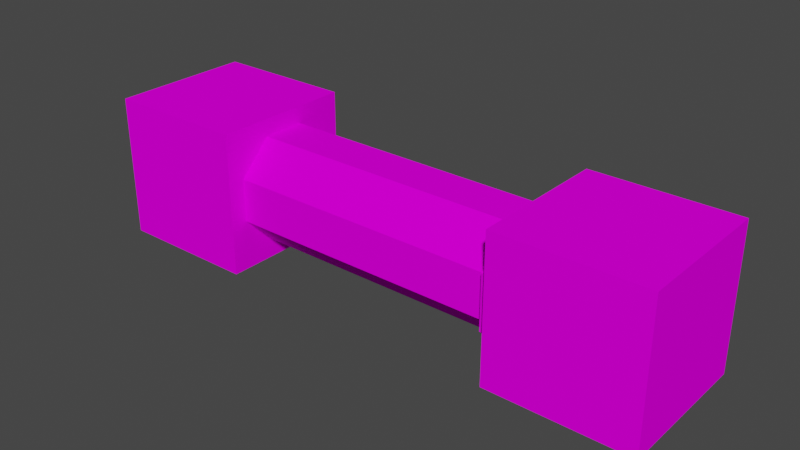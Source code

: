 # Source: heat_exchanger_small.blend  (saved by Blender 2.83.19; exported with 4.5.12 LTS)
import bpy
from mathutils import Matrix  # noqa: F401  (used for matrix-valued properties, if any)

bpy.ops.wm.read_factory_settings(use_empty=True)
scene = bpy.context.scene
scene.name = 'Scene'

# ---- collections
col_heatexchangersmall = bpy.data.collections.new('HeatExchangerSmall'); scene.collection.children.link(col_heatexchangersmall)

# ---- images (referenced by path relative to the original .blend; pixels are not part of the script)
import os
ASSET_DIR = os.environ.get("B2B_ASSET_DIR", "")  # directory of the original .blend (textures are referenced by path, not embedded)
HERE = os.path.dirname(os.path.abspath(__file__))  # packed textures are extracted next to this script under _unpacked/

def load_image(name, relpath, width, height, colorspace="sRGB"):
    """Load a texture the original file referenced (path relative to the .blend, or extracted next to this script)."""
    p = next((c for c in (os.path.join(HERE, relpath), os.path.join(ASSET_DIR, relpath)) if relpath and os.path.exists(c)), "")
    if p:
        img = bpy.data.images.load(p, check_existing=True)
        img.name = name
    else:  # same state as the original file: an image datablock whose file is absent (Cycles renders it pink)
        img = bpy.data.images.new(name, width, height)
        img.source = "FILE"
        img.filepath = "//" + (relpath or name)
    img.colorspace_settings.name = colorspace
    return img
img_cube_small_png = load_image('cube_small.png', 'cube_small.png', 1024, 1024, 'sRGB')
img_pipe_small_png = load_image('pipe_small.png', 'pipe_small.png', 1024, 1024, 'sRGB')

# ---- materials (node trees are filled in below, after node groups)
mat_cube = bpy.data.materials.new('cube')
mat_cube.use_transparent_shadow = False
mat_pipe = bpy.data.materials.new('pipe')
mat_pipe.use_transparent_shadow = False

# ---- material node trees
mat_cube.use_nodes = True; mat_cube.node_tree.nodes.clear()
_N = mat_cube.node_tree.nodes; _L = mat_cube.node_tree.links
n0 = _N.new('ShaderNodeTexCoord'); n0.name = 'Texture Coordinate'; n0.location = (-357, 249)
n1 = _N.new('ShaderNodeMapping'); n1.name = 'Mapping'; n1.location = (-148, 266)
n2 = _N.new('ShaderNodeOutputMaterial'); n2.name = 'Material Output'; n2.location = (589, 247)
n3 = _N.new('ShaderNodeTexImage'); n3.name = 'Image Texture'; n3.location = (29, 183)
n3.image = img_cube_small_png
n3.interpolation = 'Closest'
n4 = _N.new('ShaderNodeBsdfPrincipled'); n4.name = 'Principled BSDF'; n4.location = (300, 261)
n4.distribution = 'GGX'
n4.subsurface_method = 'BURLEY'
n4.inputs[3].default_value = 1.45
n4.inputs[13].default_value = 0.0
n4.inputs[27].default_value = (0.0, 0.0, 0.0, 1.0)
n4.inputs[28].default_value = 1.0
_L.new(n0.outputs[2], n1.inputs[0])
_L.new(n1.outputs[0], n3.inputs[0])
_L.new(n3.outputs[0], n4.inputs[0])
_L.new(n4.outputs[0], n2.inputs[0])
n2.is_active_output = True
mat_pipe.use_nodes = True; mat_pipe.node_tree.nodes.clear()
_N = mat_pipe.node_tree.nodes; _L = mat_pipe.node_tree.links
n0 = _N.new('ShaderNodeMapping'); n0.name = 'Mapping'; n0.location = (-82, 348)
n1 = _N.new('ShaderNodeTexCoord'); n1.name = 'Texture Coordinate'; n1.location = (-290, 330)
n2 = _N.new('ShaderNodeTexImage'); n2.name = 'Image Texture'; n2.location = (120, 283)
n2.image = img_pipe_small_png
n2.interpolation = 'Closest'
n2.extension = 'CLIP'
n3 = _N.new('ShaderNodeOutputMaterial'); n3.name = 'Material Output'; n3.location = (770, 337)
n4 = _N.new('ShaderNodeBsdfPrincipled'); n4.name = 'Principled BSDF'; n4.location = (447, 337)
n4.distribution = 'GGX'
n4.subsurface_method = 'BURLEY'
n4.inputs[3].default_value = 1.45
n4.inputs[13].default_value = 0.0
n4.inputs[27].default_value = (0.0, 0.0, 0.0, 1.0)
n4.inputs[28].default_value = 1.0
_L.new(n0.outputs[0], n2.inputs[0])
_L.new(n1.outputs[2], n0.inputs[0])
_L.new(n2.outputs[0], n4.inputs[0])
_L.new(n4.outputs[0], n3.inputs[0])
n3.is_active_output = True

# ---- world
world_world = bpy.data.worlds.new('World'); scene.world = world_world
world_world.use_nodes = True; world_world.node_tree.nodes.clear()
_N = world_world.node_tree.nodes; _L = world_world.node_tree.links
n0 = _N.new('ShaderNodeOutputWorld'); n0.name = 'World Output'; n0.location = (300, 300)
n1 = _N.new('ShaderNodeBackground'); n1.name = 'Background'; n1.location = (10, 300)
n1.inputs[0].default_value = (0.05088, 0.05088, 0.05088, 1.0)
_L.new(n1.outputs[0], n0.inputs[0])
n0.is_active_output = True
world_world.color = (0.05088, 0.05088, 0.05088)
world_world.use_sun_shadow = False
world_world.sun_shadow_jitter_overblur = 0.0

# ---- meshes
me_cube_cube_005 = bpy.data.meshes.new('Cube_Cube.005')
me_cube_cube_005.from_pydata([(3.0, 1.0, 1.0), (3.0, 0.0, 0.0), (3.0, 0.0, 1.0), (3.0, 1.0, 0.0), (4.0, 0.0, 0.0), (4.0, 1.0, 0.0), (4.0, 0.0, 1.0), (4.0, 1.0, 1.0)], [], [(5, 7, 6, 4), (7, 0, 2, 6), (4, 6, 2, 1), (3, 0, 7, 5), (0, 3, 1, 2), (3, 5, 4, 1)])
me_cube_cube_005.polygons.foreach_set('use_smooth', [True] * 6)
_k = set([(0, 2), (0, 3), (0, 7), (1, 2), (1, 3), (1, 4), (2, 6), (3, 5), (4, 5), (4, 6), (5, 7), (6, 7)])
me_cube_cube_005.attributes.new('sharp_edge', 'BOOLEAN', 'EDGE').data.foreach_set('value', [ (min(e.vertices), max(e.vertices)) in _k for e in me_cube_cube_005.edges])
_uv = me_cube_cube_005.uv_layers.new(name='CubeUV2')
_uv.uv.foreach_set('vector', [0.375, 0.5, 0.375, 0.75, 0.625, 0.75, 0.625, 0.5, 0.375, 0.75, 0.375, 1.0, 0.625, 1.0, 0.625, 0.75, 0.625, 0.5, 0.625, 0.75, 0.875, 0.75, 0.875, 0.5, 0.125, 0.5, 0.125, 0.75, 0.375, 0.75, 0.375, 0.5, 0.375, 0.0, 0.375, 0.25, 0.625, 0.25, 0.625, 0.0, 0.375, 0.25, 0.375, 0.5, 0.625, 0.5, 0.625, 0.25])
me_cube_cube_005.materials.append(mat_cube)
me_cube_cube_005.use_remesh_fix_poles = True
me_cube_cube_005.use_remesh_preserve_attributes = False
me_cube_cube_005.use_mirror_vertex_groups = False
me_cube_cube_005.auto_texspace = False
me_cube_cube_005.update()
me_cube_cube_005.normals_split_custom_set([tuple(v) for v in zip(*[iter([1.0, 0.0, 0.0, 1.0, 0.0, 0.0, 1.0, 0.0, 0.0, 1.0, 0.0, 0.0, 0.0, 0.0, 1.0, 0.0, 0.0, 1.0, 0.0, 0.0, 1.0, 0.0, 0.0, 1.0, 0.0, -1.0, 0.0, 0.0, -1.0, 0.0, 0.0, -1.0, 0.0, 0.0, -1.0, 0.0, 0.0, 1.0, 0.0, 0.0, 1.0, 0.0, 0.0, 1.0, 0.0, 0.0, 1.0, 0.0, -1.0, 0.0, 0.0, -1.0, 0.0, 0.0, -1.0, 0.0, 0.0, -1.0, 0.0, 0.0, 0.0, 0.0, -1.0, 0.0, 0.0, -1.0, 0.0, 0.0, -1.0, 0.0, 0.0, -1.0])] * 3)])
me_cylinder_cylinder_012 = bpy.data.meshes.new('Cylinder_Cylinder.012')
me_cylinder_cylinder_012.from_pydata([(1.0, -0.3751, -0.1608), (-1.0, -0.3751, 0.1608), (-1.0, -0.3751, -0.1608), (1.0, -0.3751, 0.1608), (-1.0, -0.1608, 0.3751), (1.0, -0.1608, 0.3751), (-1.0, 0.1608, 0.3751), (1.0, 0.1608, 0.3751), (-1.0, 0.3751, 0.1608), (1.0, 0.3751, 0.1608), (-1.0, 0.3751, -0.1608), (1.0, 0.3751, -0.1608), (-1.0, 0.1608, -0.3751), (1.0, 0.1608, -0.3751), (-1.0, -0.1608, -0.3751), (1.0, -0.1608, -0.3751)], [], [(3, 5, 4, 1), (5, 7, 6, 4), (15, 0, 2, 14), (11, 13, 12, 10), (13, 15, 14, 12), (7, 9, 8, 6), (9, 11, 10, 8), (0, 3, 1, 2)])
me_cylinder_cylinder_012.polygons.foreach_set('use_smooth', [True] * 8)
_k = set([(0, 2), (0, 3), (0, 15), (1, 2), (1, 3), (1, 4), (2, 14), (3, 5), (4, 5), (4, 6), (5, 7), (6, 7), (6, 8), (7, 9), (8, 9), (8, 10), (9, 11), (10, 11), (10, 12), (11, 13), (12, 13), (12, 14), (13, 15), (14, 15)])
me_cylinder_cylinder_012.attributes.new('sharp_edge', 'BOOLEAN', 'EDGE').data.foreach_set('value', [ (min(e.vertices), max(e.vertices)) in _k for e in me_cylinder_cylinder_012.edges])
_uv = me_cylinder_cylinder_012.uv_layers.new(name='UVMap')
_uv.uv.foreach_set('vector', [0.5312, 0.0, 0.625, 0.0, 0.625, 0.8125, 0.5312, 0.8125, 0.625, 0.0, 0.6875, 0.0, 0.6875, 0.8125, 0.625, 0.8125, 0.3438, 0.0, 0.4375, 0.0, 0.4375, 0.8125, 0.3438, 0.8125, 0.1562, 0.0, 0.25, 0.0, 0.25, 0.8125, 0.1562, 0.8125, 0.25, 0.0, 0.3438, 0.0, 0.3438, 0.8125, 0.25, 0.8125, 0.0, 0.0, 0.0625, 0.0, 0.0625, 0.8125, 0.0, 0.8125, 0.0625, 0.0, 0.1562, 0.0, 0.1562, 0.8125, 0.0625, 0.8125, 0.4375, 0.0, 0.5312, 0.0, 0.5312, 0.8125, 0.4375, 0.8125])
me_cylinder_cylinder_012.materials.append(mat_pipe)
me_cylinder_cylinder_012.use_remesh_fix_poles = True
me_cylinder_cylinder_012.use_remesh_preserve_attributes = False
me_cylinder_cylinder_012.use_mirror_vertex_groups = False
me_cylinder_cylinder_012.update()
me_cylinder_cylinder_012.normals_split_custom_set([tuple(v) for v in zip(*[iter([0.0, -0.7071, 0.7071, 0.0, -0.7071, 0.7071, 0.0, -0.7071, 0.7071, 0.0, -0.7071, 0.7071, 0.0, 0.0, 1.0, 0.0, 0.0, 1.0, 0.0, 0.0, 1.0, 0.0, 0.0, 1.0, 0.0, -0.7071, -0.7071, 0.0, -0.7071, -0.7071, 0.0, -0.7071, -0.7071, 0.0, -0.7071, -0.7071, 0.0, 0.7071, -0.7071, 0.0, 0.7071, -0.7071, 0.0, 0.7071, -0.7071, 0.0, 0.7071, -0.7071, 0.0, 0.0, -1.0, 0.0, 0.0, -1.0, 0.0, 0.0, -1.0, 0.0, 0.0, -1.0, 0.0, 0.7071, 0.7071, 0.0, 0.7071, 0.7071, 0.0, 0.7071, 0.7071, 0.0, 0.7071, 0.7071, 0.0, 1.0, 0.0, 0.0, 1.0, 0.0, 0.0, 1.0, 0.0, 0.0, 1.0, 0.0, 0.0, -1.0, 0.0, 0.0, -1.0, 0.0, 0.0, -1.0, 0.0, 0.0, -1.0, 0.0])] * 3)])
me_cube_002_cube_001 = bpy.data.meshes.new('Cube.002_Cube.001')
me_cube_002_cube_001.from_pydata([(1.0, 1.0, 0.0), (1.0, 0.0, 1.0), (1.0, 0.0, 0.0), (1.0, 1.0, 1.0), (0.0, 0.0, 1.0), (0.0, 1.0, 1.0), (0.0, 0.0, 0.0), (0.0, 1.0, 0.0)], [], [(7, 0, 2, 6), (3, 5, 4, 1), (4, 6, 2, 1), (3, 0, 7, 5), (0, 3, 1, 2), (5, 7, 6, 4)])
me_cube_002_cube_001.polygons.foreach_set('use_smooth', [True] * 6)
_k = set([(0, 2), (0, 3), (0, 7), (1, 2), (1, 3), (1, 4), (2, 6), (3, 5), (4, 5), (4, 6), (5, 7), (6, 7)])
me_cube_002_cube_001.attributes.new('sharp_edge', 'BOOLEAN', 'EDGE').data.foreach_set('value', [ (min(e.vertices), max(e.vertices)) in _k for e in me_cube_002_cube_001.edges])
_uv = me_cube_002_cube_001.uv_layers.new(name='CubeUV1')
_uv.uv.foreach_set('vector', [0.375, 0.75, 0.375, 1.0, 0.625, 1.0, 0.625, 0.75, 0.375, 0.25, 0.375, 0.5, 0.625, 0.5, 0.625, 0.25, 0.625, 0.5, 0.625, 0.75, 0.875, 0.75, 0.875, 0.5, 0.125, 0.5, 0.125, 0.75, 0.375, 0.75, 0.375, 0.5, 0.375, 0.0, 0.375, 0.25, 0.625, 0.25, 0.625, 0.0, 0.375, 0.5, 0.375, 0.75, 0.625, 0.75, 0.625, 0.5])
me_cube_002_cube_001.materials.append(mat_cube)
me_cube_002_cube_001.use_remesh_fix_poles = True
me_cube_002_cube_001.use_remesh_preserve_attributes = False
me_cube_002_cube_001.use_mirror_vertex_groups = False
me_cube_002_cube_001.update()
me_cube_002_cube_001.normals_split_custom_set([tuple(v) for v in zip(*[iter([0.0, 0.0, -1.0, 0.0, 0.0, -1.0, 0.0, 0.0, -1.0, 0.0, 0.0, -1.0, 0.0, 0.0, 1.0, 0.0, 0.0, 1.0, 0.0, 0.0, 1.0, 0.0, 0.0, 1.0, 0.0, -1.0, 0.0, 0.0, -1.0, 0.0, 0.0, -1.0, 0.0, 0.0, -1.0, 0.0, 0.0, 1.0, 0.0, 0.0, 1.0, 0.0, 0.0, 1.0, 0.0, 0.0, 1.0, 0.0, 1.0, 0.0, 0.0, 1.0, 0.0, 0.0, 1.0, 0.0, 0.0, 1.0, 0.0, 0.0, -1.0, 0.0, 0.0, -1.0, 0.0, 0.0, -1.0, 0.0, 0.0, -1.0, 0.0, 0.0])] * 3)])
me_cylinder_001 = bpy.data.meshes.new('Cylinder.001')
me_cylinder_001.from_pydata([(3.0, 0.0625, 0.3125), (2.938, 0.0625, 0.6875), (2.938, 0.0625, 0.3125), (3.0, 0.0625, 0.6875), (2.938, 0.3125, 0.9375), (3.0, 0.6875, 0.9375), (2.938, 0.6875, 0.9375), (3.0, 0.9375, 0.6875), (2.938, 0.9375, 0.6875), (3.0, 0.9375, 0.3125), (2.938, 0.9375, 0.3125), (2.938, 0.6875, 0.0625), (3.0, 0.3125, 0.9375), (3.0, 0.6875, 0.0625), (2.938, 0.3125, 0.0625), (3.0, 0.3125, 0.0625), (3.0, 0.5, 0.9375), (3.0, 0.0625, 0.5), (3.0, 0.1875, 0.8125), (3.0, 0.8125, 0.8125), (3.0, 0.9375, 0.5), (3.0, 0.8125, 0.1875), (3.0, 0.1875, 0.1875), (3.0, 0.5, 0.0625)], [], [(20, 9, 10), (16, 5, 6), (17, 1, 2), (21, 11, 10), (23, 14, 11), (22, 2, 14), (19, 7, 8), (18, 4, 1), (10, 8, 20), (8, 7, 20), (6, 4, 16), (4, 12, 16), (2, 0, 17), (17, 3, 1), (10, 9, 21), (21, 13, 11), (11, 13, 23), (23, 15, 14), (14, 15, 22), (22, 0, 2), (8, 6, 19), (6, 5, 19), (1, 3, 18), (18, 12, 4), (2, 11, 14), (2, 10, 11), (1, 10, 2), (1, 8, 10), (4, 8, 1), (4, 6, 8)])
me_cylinder_001.polygons.foreach_set('use_smooth', [1, 1, 1, 1, 1, 1, 1, 1, 1, 1, 1, 1, 1, 1, 1, 1, 1, 1, 1, 1, 1, 1, 1, 1, 0, 0, 0, 0, 0, 0])
_k = set([(0, 2), (0, 17), (0, 22), (1, 2), (1, 3), (1, 4), (2, 14), (3, 17), (3, 18), (4, 6), (4, 12), (5, 6), (5, 16), (5, 19), (6, 8), (7, 8), (7, 19), (7, 20), (8, 10), (9, 10), (9, 20), (9, 21), (10, 11), (11, 13), (11, 14), (12, 16), (12, 18), (13, 21), (13, 23), (14, 15), (15, 22), (15, 23)])
me_cylinder_001.attributes.new('sharp_edge', 'BOOLEAN', 'EDGE').data.foreach_set('value', [ (min(e.vertices), max(e.vertices)) in _k for e in me_cylinder_001.edges])
_uv = me_cylinder_001.uv_layers.new(name='UVMap')
_uv.uv.foreach_set('vector', [0.625, 0.8125, 0.5938, 0.8125, 0.5938, 0.7812, 0.125, 0.8125, 0.09375, 0.8125, 0.09375, 0.7812, 0.3125, 0.8125, 0.25, 0.7812, 0.3438, 0.7812, 0.5625, 0.8125, 0.5, 0.7812, 0.5938, 0.7812, 0.4688, 0.8125, 0.4375, 0.7812, 0.5, 0.7812, 0.375, 0.8125, 0.3438, 0.7812, 0.4375, 0.7812, 0.03125, 0.8125, 0.0, 0.8125, 0.0, 0.7812, 0.2188, 0.8125, 0.1562, 0.7812, 0.25, 0.7812, 0.5938, 0.7812, 0.6875, 0.7812, 0.625, 0.8125, 0.6875, 0.7812, 0.6875, 0.8125, 0.625, 0.8125, 0.09375, 0.7812, 0.1562, 0.7812, 0.125, 0.8125, 0.1562, 0.7812, 0.1562, 0.8125, 0.125, 0.8125, 0.3438, 0.7812, 0.3438, 0.8125, 0.3125, 0.8125, 0.3125, 0.8125, 0.25, 0.8125, 0.25, 0.7812, 0.5938, 0.7812, 0.5938, 0.8125, 0.5625, 0.8125, 0.5625, 0.8125, 0.5, 0.8125, 0.5, 0.7812, 0.5, 0.7812, 0.5, 0.8125, 0.4688, 0.8125, 0.4688, 0.8125, 0.4375, 0.8125, 0.4375, 0.7812, 0.4375, 0.7812, 0.4375, 0.8125, 0.375, 0.8125, 0.375, 0.8125, 0.3438, 0.8125, 0.3438, 0.7812, 0.0, 0.7812, 0.09375, 0.7812, 0.03125, 0.8125, 0.09375, 0.7812, 0.09375, 0.8125, 0.03125, 0.8125, 0.25, 0.7812, 0.25, 0.8125, 0.2188, 0.8125, 0.2188, 0.8125, 0.1562, 0.8125, 0.1562, 0.7812, 0.1875, 0.25, 0.09375, 0.4688, 0.09375, 0.3438, 0.1875, 0.25, 0.1875, 0.5625, 0.09375, 0.4688, 0.3125, 0.25, 0.1875, 0.5625, 0.1875, 0.25, 0.3125, 0.25, 0.3125, 0.5625, 0.1875, 0.5625, 0.4062, 0.3438, 0.3125, 0.5625, 0.3125, 0.25, 0.4062, 0.3438, 0.4062, 0.4688, 0.3125, 0.5625])
me_cylinder_001.materials.append(mat_pipe)
me_cylinder_001.use_remesh_fix_poles = True
me_cylinder_001.use_remesh_preserve_attributes = False
me_cylinder_001.use_mirror_vertex_groups = False
me_cylinder_001.update()
me_cylinder_001.normals_split_custom_set([tuple(v) for v in zip(*[iter([0.0, 1.0, 0.0, 0.0, 1.0, 0.0, 0.0, 1.0, 0.0, 0.0, 0.0, 1.0, 0.0, 0.0, 1.0, 0.0, 0.0, 1.0, 0.0, -1.0, 0.0, 0.0, -1.0, 0.0, 0.0, -1.0, 0.0, 0.0, 0.7071, -0.7071, 0.0, 0.7071, -0.7071, 0.0, 0.7071, -0.7071, 0.0, 0.0, -1.0, 0.0, 0.0, -1.0, 0.0, 0.0, -1.0, 0.0, -0.7071, -0.7071, 0.0, -0.7071, -0.7071, 0.0, -0.7071, -0.7071, 0.0, 0.7071, 0.7071, 0.0, 0.7071, 0.7071, 0.0, 0.7071, 0.7071, 0.0, -0.7071, 0.7071, 0.0, -0.7071, 0.7071, 0.0, -0.7071, 0.7071, 0.0, 1.0, 0.0, 0.0, 1.0, 0.0, 0.0, 1.0, 0.0, 0.0, 1.0, 0.0, 0.0, 1.0, 0.0, 0.0, 1.0, 0.0, 0.0, 0.0, 1.0, 0.0, 0.0, 1.0, 0.0, 0.0, 1.0, 0.0, 0.0, 1.0, 0.0, 0.0, 1.0, 0.0, 0.0, 1.0, 0.0, -1.0, 0.0, 0.0, -1.0, 0.0, 0.0, -1.0, 0.0, 0.0, -1.0, 0.0, 0.0, -1.0, 0.0, 0.0, -1.0, 0.0, 0.0, 0.7071, -0.7071, 0.0, 0.7071, -0.7071, 0.0, 0.7071, -0.7071, 0.0, 0.7071, -0.7071, 0.0, 0.7071, -0.7071, 0.0, 0.7071, -0.7071, 0.0, 0.0, -1.0, 0.0, 0.0, -1.0, 0.0, 0.0, -1.0, 0.0, 0.0, -1.0, 0.0, 0.0, -1.0, 0.0, 0.0, -1.0, 0.0, -0.7071, -0.7071, 0.0, -0.7071, -0.7071, 0.0, -0.7071, -0.7071, 0.0, -0.7071, -0.7071, 0.0, -0.7071, -0.7071, 0.0, -0.7071, -0.7071, 0.0, 0.7071, 0.7071, 0.0, 0.7071, 0.7071, 0.0, 0.7071, 0.7071, 0.0, 0.7071, 0.7071, 0.0, 0.7071, 0.7071, 0.0, 0.7071, 0.7071, 0.0, -0.7071, 0.7071, 0.0, -0.7071, 0.7071, 0.0, -0.7071, 0.7071, 0.0, -0.7071, 0.7071, 0.0, -0.7071, 0.7071, 0.0, -0.7071, 0.7071, -1.0, 0.0, 0.0, -1.0, 0.0, 0.0, -1.0, 0.0, 0.0, -1.0, 0.0, 0.0, -1.0, 0.0, 0.0, -1.0, 0.0, 0.0, -1.0, 0.0, 0.0, -1.0, 0.0, 0.0, -1.0, 0.0, 0.0, -1.0, 0.0, 0.0, -1.0, 0.0, 0.0, -1.0, 0.0, 0.0, -1.0, 0.0, 0.0, -1.0, 0.0, 0.0, -1.0, 0.0, 0.0, -1.0, 0.0, 0.0, -1.0, 0.0, 0.0, -1.0, 0.0, 0.0])] * 3)])

# ---- objects
ob_cube_cube_005 = bpy.data.objects.new('Cube_Cube.005', me_cube_cube_005)
ob_cylinder_cylinder_012 = bpy.data.objects.new('Cylinder_Cylinder.012', me_cylinder_cylinder_012)
ob_cube_002_cube_001 = bpy.data.objects.new('Cube.002_Cube.001', me_cube_002_cube_001)
ob_cylinder_001 = bpy.data.objects.new('Cylinder.001', me_cylinder_001)

# ---- transforms, parenting, visibility, modifiers, constraints
ob_cube_cube_005.location = (0.0, 0.0, 0.0)
ob_cube_cube_005.rotation_euler = (1.571, -0.0, 0.0)
ob_cube_cube_005.lineart.crease_threshold = 0.0
ob_cylinder_cylinder_012.location = (2.0, -0.5, 0.5)
ob_cylinder_cylinder_012.rotation_euler = (-2.356, -0.0, 0.0)
ob_cylinder_cylinder_012.lineart.crease_threshold = 0.0
ob_cube_002_cube_001.location = (0.0, 0.0, 0.0)
ob_cube_002_cube_001.rotation_euler = (1.571, -0.0, 0.0)
ob_cube_002_cube_001.lineart.crease_threshold = 0.0
ob_cylinder_001.location = (0.0, 0.0, 0.0)
ob_cylinder_001.rotation_euler = (1.571, -0.0, 0.0)
ob_cylinder_001.lineart.crease_threshold = 0.0

# ---- collection membership
scene.collection.objects.link(ob_cube_cube_005)
scene.collection.objects.link(ob_cylinder_cylinder_012)
scene.collection.objects.link(ob_cube_002_cube_001)
scene.collection.objects.link(ob_cylinder_001)

# ---- scene / render settings (as saved in the file)
scene.camera = ob_cylinder_cylinder_012
scene.frame_start = 1; scene.frame_end = 250; scene.frame_set(0)
scene.render.engine = 'BLENDER_EEVEE_NEXT'
scene.cycles.use_denoising = False
scene.cycles.samples = 128
scene.cycles.sampling_pattern = 'TABULATED_SOBOL'
scene.cycles.use_adaptive_sampling = False
scene.cycles.use_light_tree = False
scene.view_settings.view_transform = 'Filmic'
bpy.context.view_layer.update()

# ---- added for rendering (the .blend has no active camera and no usable light): camera, sun
cam_auto = bpy.data.cameras.new('AutoCamera')
cam_auto.lens = 50.0
cam_auto.sensor_width = 36.0
cam_auto.clip_end = 1000.0
ob_auto_camera = bpy.data.objects.new('AutoCamera', cam_auto)
scene.collection.objects.link(ob_auto_camera)
ob_auto_camera.location = (5.95273, -5.24328, 3.66219)
ob_auto_camera.rotation_euler = (1.09748, -7.21219e-08, 0.694738)
scene.camera = ob_auto_camera
light_auto_sun = bpy.data.lights.new('AutoSun', 'SUN')
light_auto_sun.energy = 3.0
light_auto_sun.angle = 0.0523599
ob_auto_sun = bpy.data.objects.new('AutoSun', light_auto_sun)
scene.collection.objects.link(ob_auto_sun)
ob_auto_sun.rotation_euler = (0.872665, 0.174533, 0.523599)
bpy.context.view_layer.update()
